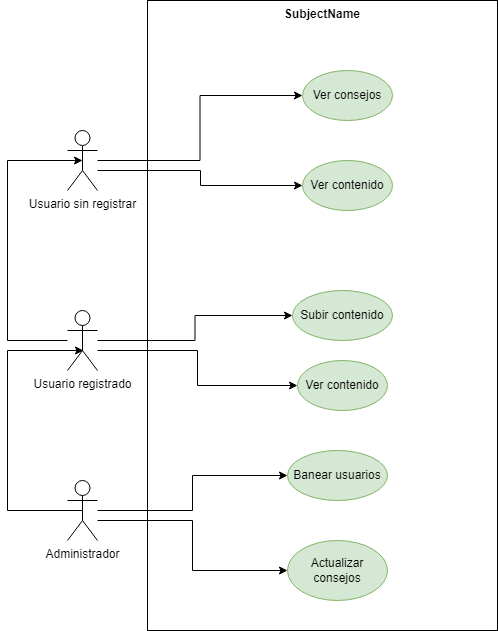

The diagram above was exported from draw.io. Its source (the exported page's mxGraphModel, read from the mxfile embedded in the PNG):
<mxGraphModel dx="1393" dy="796" grid="1" gridSize="10" guides="1" tooltips="1" connect="1" arrows="1" fold="1" page="1" pageScale="1" pageWidth="827" pageHeight="1169" math="0" shadow="0">
  <root>
    <mxCell id="0" />
    <mxCell id="1" parent="0" />
    <mxCell id="ACOz4qPzRekNEfjnD9fR-23" value="SubjectName" style="shape=rect;html=1;verticalAlign=top;fontStyle=1;whiteSpace=wrap;align=center;" vertex="1" parent="1">
      <mxGeometry x="240" y="60" width="350" height="630" as="geometry" />
    </mxCell>
    <mxCell id="ACOz4qPzRekNEfjnD9fR-11" style="edgeStyle=orthogonalEdgeStyle;rounded=0;orthogonalLoop=1;jettySize=auto;html=1;entryX=0;entryY=0.5;entryDx=0;entryDy=0;" edge="1" parent="1" source="ACOz4qPzRekNEfjnD9fR-1" target="ACOz4qPzRekNEfjnD9fR-5">
      <mxGeometry relative="1" as="geometry" />
    </mxCell>
    <mxCell id="ACOz4qPzRekNEfjnD9fR-12" style="edgeStyle=orthogonalEdgeStyle;rounded=0;orthogonalLoop=1;jettySize=auto;html=1;entryX=0;entryY=0.5;entryDx=0;entryDy=0;" edge="1" parent="1" source="ACOz4qPzRekNEfjnD9fR-1" target="ACOz4qPzRekNEfjnD9fR-6">
      <mxGeometry relative="1" as="geometry">
        <Array as="points">
          <mxPoint x="293" y="230" />
          <mxPoint x="293" y="245" />
        </Array>
      </mxGeometry>
    </mxCell>
    <mxCell id="ACOz4qPzRekNEfjnD9fR-1" value="Usuario sin registrar" style="shape=umlActor;html=1;verticalLabelPosition=bottom;verticalAlign=top;align=center;" vertex="1" parent="1">
      <mxGeometry x="160" y="190" width="30" height="60" as="geometry" />
    </mxCell>
    <mxCell id="ACOz4qPzRekNEfjnD9fR-19" style="edgeStyle=orthogonalEdgeStyle;rounded=0;orthogonalLoop=1;jettySize=auto;html=1;entryX=0;entryY=0.5;entryDx=0;entryDy=0;" edge="1" parent="1" source="ACOz4qPzRekNEfjnD9fR-2" target="ACOz4qPzRekNEfjnD9fR-7">
      <mxGeometry relative="1" as="geometry" />
    </mxCell>
    <mxCell id="ACOz4qPzRekNEfjnD9fR-20" style="edgeStyle=orthogonalEdgeStyle;rounded=0;orthogonalLoop=1;jettySize=auto;html=1;entryX=0;entryY=0.5;entryDx=0;entryDy=0;" edge="1" parent="1" source="ACOz4qPzRekNEfjnD9fR-2" target="ACOz4qPzRekNEfjnD9fR-8">
      <mxGeometry relative="1" as="geometry">
        <Array as="points">
          <mxPoint x="290" y="410" />
          <mxPoint x="290" y="445" />
        </Array>
      </mxGeometry>
    </mxCell>
    <mxCell id="ACOz4qPzRekNEfjnD9fR-2" value="Usuario registrado" style="shape=umlActor;html=1;verticalLabelPosition=bottom;verticalAlign=top;align=center;" vertex="1" parent="1">
      <mxGeometry x="160" y="370" width="30" height="60" as="geometry" />
    </mxCell>
    <mxCell id="ACOz4qPzRekNEfjnD9fR-21" style="edgeStyle=orthogonalEdgeStyle;rounded=0;orthogonalLoop=1;jettySize=auto;html=1;entryX=0;entryY=0.5;entryDx=0;entryDy=0;" edge="1" parent="1" source="ACOz4qPzRekNEfjnD9fR-3" target="ACOz4qPzRekNEfjnD9fR-9">
      <mxGeometry relative="1" as="geometry" />
    </mxCell>
    <mxCell id="ACOz4qPzRekNEfjnD9fR-22" style="edgeStyle=orthogonalEdgeStyle;rounded=0;orthogonalLoop=1;jettySize=auto;html=1;entryX=0;entryY=0.5;entryDx=0;entryDy=0;" edge="1" parent="1" source="ACOz4qPzRekNEfjnD9fR-3" target="ACOz4qPzRekNEfjnD9fR-10">
      <mxGeometry relative="1" as="geometry">
        <Array as="points">
          <mxPoint x="285" y="580" />
          <mxPoint x="285" y="630" />
        </Array>
      </mxGeometry>
    </mxCell>
    <mxCell id="ACOz4qPzRekNEfjnD9fR-3" value="Administrador" style="shape=umlActor;html=1;verticalLabelPosition=bottom;verticalAlign=top;align=center;" vertex="1" parent="1">
      <mxGeometry x="160" y="540" width="30" height="60" as="geometry" />
    </mxCell>
    <mxCell id="ACOz4qPzRekNEfjnD9fR-5" value="Ver consejos" style="ellipse;whiteSpace=wrap;html=1;fillColor=#d5e8d4;strokeColor=#82b366;" vertex="1" parent="1">
      <mxGeometry x="395" y="130" width="90" height="50" as="geometry" />
    </mxCell>
    <mxCell id="ACOz4qPzRekNEfjnD9fR-6" value="Ver contenido" style="ellipse;whiteSpace=wrap;html=1;fillColor=#d5e8d4;strokeColor=#82b366;" vertex="1" parent="1">
      <mxGeometry x="395" y="220" width="90" height="50" as="geometry" />
    </mxCell>
    <mxCell id="ACOz4qPzRekNEfjnD9fR-7" value="Subir contenido" style="ellipse;whiteSpace=wrap;html=1;fillColor=#d5e8d4;strokeColor=#82b366;" vertex="1" parent="1">
      <mxGeometry x="385" y="350" width="100" height="50" as="geometry" />
    </mxCell>
    <mxCell id="ACOz4qPzRekNEfjnD9fR-8" value="Ver contenido" style="ellipse;whiteSpace=wrap;html=1;fillColor=#d5e8d4;strokeColor=#82b366;" vertex="1" parent="1">
      <mxGeometry x="390" y="420" width="90" height="50" as="geometry" />
    </mxCell>
    <mxCell id="ACOz4qPzRekNEfjnD9fR-9" value="Banear usuarios" style="ellipse;whiteSpace=wrap;html=1;fillColor=#d5e8d4;strokeColor=#82b366;" vertex="1" parent="1">
      <mxGeometry x="380" y="510" width="100" height="50" as="geometry" />
    </mxCell>
    <mxCell id="ACOz4qPzRekNEfjnD9fR-10" value="Actualizar consejos" style="ellipse;whiteSpace=wrap;html=1;fillColor=#d5e8d4;strokeColor=#82b366;" vertex="1" parent="1">
      <mxGeometry x="380" y="600" width="100" height="60" as="geometry" />
    </mxCell>
    <mxCell id="ACOz4qPzRekNEfjnD9fR-15" style="edgeStyle=orthogonalEdgeStyle;rounded=0;orthogonalLoop=1;jettySize=auto;html=1;entryX=0.5;entryY=0.5;entryDx=0;entryDy=0;entryPerimeter=0;" edge="1" parent="1" source="ACOz4qPzRekNEfjnD9fR-2" target="ACOz4qPzRekNEfjnD9fR-1">
      <mxGeometry relative="1" as="geometry">
        <Array as="points">
          <mxPoint x="100" y="400" />
          <mxPoint x="100" y="220" />
        </Array>
      </mxGeometry>
    </mxCell>
    <mxCell id="ACOz4qPzRekNEfjnD9fR-18" style="edgeStyle=orthogonalEdgeStyle;rounded=0;orthogonalLoop=1;jettySize=auto;html=1;entryX=0.533;entryY=0.667;entryDx=0;entryDy=0;entryPerimeter=0;exitX=0.5;exitY=0.5;exitDx=0;exitDy=0;exitPerimeter=0;" edge="1" parent="1" source="ACOz4qPzRekNEfjnD9fR-3" target="ACOz4qPzRekNEfjnD9fR-2">
      <mxGeometry relative="1" as="geometry">
        <Array as="points">
          <mxPoint x="100" y="570" />
          <mxPoint x="100" y="410" />
        </Array>
      </mxGeometry>
    </mxCell>
  </root>
</mxGraphModel>